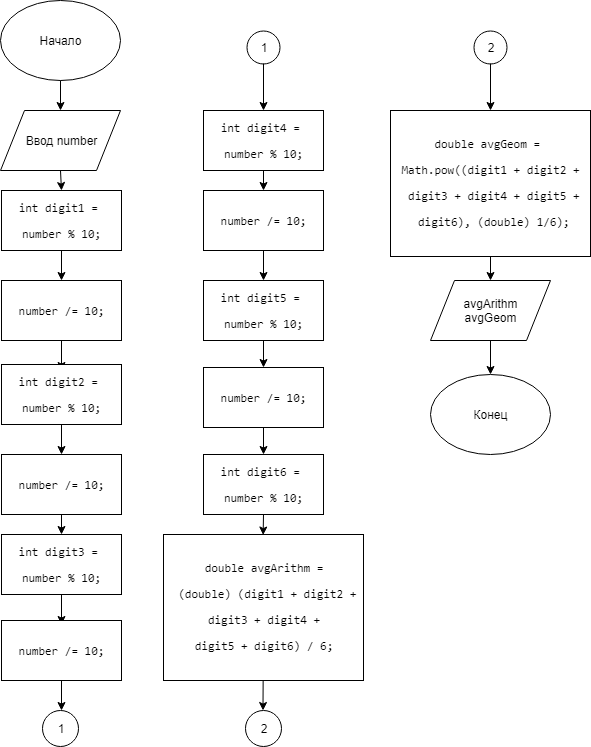

The diagram above was exported from draw.io. Its source (the exported page's mxGraphModel, read from the mxfile embedded in the PNG):
<mxGraphModel dx="1010" dy="501" grid="1" gridSize="10" guides="1" tooltips="1" connect="1" arrows="1" fold="1" page="1" pageScale="1" pageWidth="827" pageHeight="1169" math="0" shadow="0">
  <root>
    <mxCell id="0" />
    <mxCell id="1" parent="0" />
    <mxCell id="u8ZTaaozoHzjAeoFkYo_-1" value="Начало" style="ellipse;whiteSpace=wrap;html=1;" parent="1" vertex="1">
      <mxGeometry x="90" y="40" width="120" height="80" as="geometry" />
    </mxCell>
    <mxCell id="Wahg39FS412iVAkUjmcD-55" style="edgeStyle=none;rounded=0;orthogonalLoop=1;jettySize=auto;html=1;exitX=0.5;exitY=1;exitDx=0;exitDy=0;entryX=0.5;entryY=0;entryDx=0;entryDy=0;" parent="1" source="u8ZTaaozoHzjAeoFkYo_-3" target="Wahg39FS412iVAkUjmcD-5" edge="1">
      <mxGeometry relative="1" as="geometry" />
    </mxCell>
    <mxCell id="u8ZTaaozoHzjAeoFkYo_-3" value="Ввод number" style="shape=parallelogram;perimeter=parallelogramPerimeter;whiteSpace=wrap;html=1;" parent="1" vertex="1">
      <mxGeometry x="90" y="150" width="120" height="60" as="geometry" />
    </mxCell>
    <mxCell id="u8ZTaaozoHzjAeoFkYo_-12" value="Конец" style="ellipse;whiteSpace=wrap;html=1;" parent="1" vertex="1">
      <mxGeometry x="520" y="414" width="120" height="80" as="geometry" />
    </mxCell>
    <mxCell id="Wahg39FS412iVAkUjmcD-2" value="" style="endArrow=classic;html=1;entryX=0.5;entryY=0;entryDx=0;entryDy=0;exitX=0.5;exitY=1;exitDx=0;exitDy=0;" parent="1" source="u8ZTaaozoHzjAeoFkYo_-1" target="u8ZTaaozoHzjAeoFkYo_-3" edge="1">
      <mxGeometry width="50" height="50" relative="1" as="geometry">
        <mxPoint x="226" y="160" as="sourcePoint" />
        <mxPoint x="150" y="165" as="targetPoint" />
      </mxGeometry>
    </mxCell>
    <mxCell id="Wahg39FS412iVAkUjmcD-5" value="&lt;pre&gt;&lt;pre&gt;&lt;span&gt;int digit1&lt;/span&gt; = &lt;/pre&gt;&lt;pre&gt;number % &lt;span&gt;10&lt;/span&gt;&lt;span&gt;;&lt;/span&gt;&lt;/pre&gt;&lt;/pre&gt;" style="rounded=0;whiteSpace=wrap;html=1;" parent="1" vertex="1">
      <mxGeometry x="91" y="230" width="120" height="60" as="geometry" />
    </mxCell>
    <mxCell id="Wahg39FS412iVAkUjmcD-8" value="" style="endArrow=classic;html=1;" parent="1" source="Wahg39FS412iVAkUjmcD-5" edge="1">
      <mxGeometry width="50" height="50" relative="1" as="geometry">
        <mxPoint x="150" y="340" as="sourcePoint" />
        <mxPoint x="151" y="320" as="targetPoint" />
      </mxGeometry>
    </mxCell>
    <mxCell id="Wahg39FS412iVAkUjmcD-25" value="&lt;pre&gt;&lt;pre&gt;&lt;pre&gt;number /= &lt;span&gt;10&lt;/span&gt;&lt;span&gt;;&lt;/span&gt;&lt;/pre&gt;&lt;/pre&gt;&lt;/pre&gt;" style="rounded=0;whiteSpace=wrap;html=1;" parent="1" vertex="1">
      <mxGeometry x="91" y="320" width="120" height="60" as="geometry" />
    </mxCell>
    <mxCell id="Wahg39FS412iVAkUjmcD-26" value="" style="endArrow=classic;html=1;" parent="1" source="Wahg39FS412iVAkUjmcD-25" edge="1">
      <mxGeometry width="50" height="50" relative="1" as="geometry">
        <mxPoint x="150" y="430" as="sourcePoint" />
        <mxPoint x="151" y="410" as="targetPoint" />
      </mxGeometry>
    </mxCell>
    <mxCell id="Wahg39FS412iVAkUjmcD-34" value="&lt;pre&gt;&lt;pre&gt;&lt;span&gt;int &lt;/span&gt;digit2 = &lt;br&gt;&lt;/pre&gt;&lt;pre&gt;number % &lt;span&gt;10&lt;/span&gt;&lt;span&gt;;&lt;/span&gt;&lt;/pre&gt;&lt;/pre&gt;" style="rounded=0;whiteSpace=wrap;html=1;" parent="1" vertex="1">
      <mxGeometry x="91" y="404" width="120" height="60" as="geometry" />
    </mxCell>
    <mxCell id="Wahg39FS412iVAkUjmcD-35" value="" style="endArrow=classic;html=1;" parent="1" source="Wahg39FS412iVAkUjmcD-34" target="Wahg39FS412iVAkUjmcD-36" edge="1">
      <mxGeometry width="50" height="50" relative="1" as="geometry">
        <mxPoint x="150" y="514" as="sourcePoint" />
        <mxPoint x="151" y="500" as="targetPoint" />
      </mxGeometry>
    </mxCell>
    <mxCell id="Wahg39FS412iVAkUjmcD-60" style="edgeStyle=none;rounded=0;orthogonalLoop=1;jettySize=auto;html=1;exitX=0.5;exitY=1;exitDx=0;exitDy=0;entryX=0.5;entryY=0;entryDx=0;entryDy=0;" parent="1" source="Wahg39FS412iVAkUjmcD-36" target="Wahg39FS412iVAkUjmcD-38" edge="1">
      <mxGeometry relative="1" as="geometry" />
    </mxCell>
    <mxCell id="Wahg39FS412iVAkUjmcD-36" value="&lt;pre&gt;&lt;pre&gt;&lt;pre&gt;number /= &lt;span&gt;10&lt;/span&gt;&lt;span&gt;;&lt;/span&gt;&lt;/pre&gt;&lt;/pre&gt;&lt;/pre&gt;" style="rounded=0;whiteSpace=wrap;html=1;" parent="1" vertex="1">
      <mxGeometry x="91" y="494" width="120" height="60" as="geometry" />
    </mxCell>
    <mxCell id="Wahg39FS412iVAkUjmcD-61" style="edgeStyle=none;rounded=0;orthogonalLoop=1;jettySize=auto;html=1;exitX=0.5;exitY=1;exitDx=0;exitDy=0;entryX=0.5;entryY=0;entryDx=0;entryDy=0;" parent="1" source="Wahg39FS412iVAkUjmcD-38" edge="1">
      <mxGeometry relative="1" as="geometry">
        <mxPoint x="151" y="664" as="targetPoint" />
      </mxGeometry>
    </mxCell>
    <mxCell id="Wahg39FS412iVAkUjmcD-38" value="&lt;pre&gt;&lt;pre&gt;&lt;span&gt;int &lt;/span&gt;digit3 = &lt;br&gt;&lt;/pre&gt;&lt;pre&gt;number % &lt;span&gt;10&lt;/span&gt;&lt;span&gt;;&lt;/span&gt;&lt;/pre&gt;&lt;/pre&gt;" style="rounded=0;whiteSpace=wrap;html=1;" parent="1" vertex="1">
      <mxGeometry x="91" y="574" width="120" height="60" as="geometry" />
    </mxCell>
    <mxCell id="Wahg39FS412iVAkUjmcD-40" value="&lt;pre&gt;&lt;pre&gt;&lt;pre&gt;number /= &lt;span&gt;10&lt;/span&gt;&lt;span&gt;;&lt;/span&gt;&lt;/pre&gt;&lt;/pre&gt;&lt;/pre&gt;" style="rounded=0;whiteSpace=wrap;html=1;" parent="1" vertex="1">
      <mxGeometry x="91" y="660" width="120" height="60" as="geometry" />
    </mxCell>
    <mxCell id="Wahg39FS412iVAkUjmcD-48" value="1" style="ellipse;whiteSpace=wrap;html=1;aspect=fixed;" parent="1" vertex="1">
      <mxGeometry x="336.5" y="70" width="33" height="33" as="geometry" />
    </mxCell>
    <mxCell id="Wahg39FS412iVAkUjmcD-96" value="" style="edgeStyle=none;rounded=0;orthogonalLoop=1;jettySize=auto;html=1;entryX=0.5;entryY=0;entryDx=0;entryDy=0;" parent="1" source="Wahg39FS412iVAkUjmcD-75" target="u8ZTaaozoHzjAeoFkYo_-12" edge="1">
      <mxGeometry relative="1" as="geometry">
        <mxPoint x="710" y="483" as="targetPoint" />
      </mxGeometry>
    </mxCell>
    <mxCell id="Wahg39FS412iVAkUjmcD-75" value="avgArithm&lt;br&gt;avgGeom&lt;br&gt;" style="shape=parallelogram;perimeter=parallelogramPerimeter;whiteSpace=wrap;html=1;" parent="1" vertex="1">
      <mxGeometry x="520" y="320" width="120" height="60" as="geometry" />
    </mxCell>
    <mxCell id="Wahg39FS412iVAkUjmcD-100" value="2" style="ellipse;whiteSpace=wrap;html=1;aspect=fixed;" parent="1" vertex="1">
      <mxGeometry x="334.5" y="750" width="36" height="36" as="geometry" />
    </mxCell>
    <mxCell id="Wahg39FS412iVAkUjmcD-102" value="" style="endArrow=classic;html=1;" parent="1" source="Wahg39FS412iVAkUjmcD-40" edge="1">
      <mxGeometry width="50" height="50" relative="1" as="geometry">
        <mxPoint x="150.5" y="720" as="sourcePoint" />
        <mxPoint x="151" y="750" as="targetPoint" />
      </mxGeometry>
    </mxCell>
    <mxCell id="Wahg39FS412iVAkUjmcD-103" value="1" style="ellipse;whiteSpace=wrap;html=1;aspect=fixed;" parent="1" vertex="1">
      <mxGeometry x="132" y="750" width="36" height="36" as="geometry" />
    </mxCell>
    <mxCell id="Wahg39FS412iVAkUjmcD-104" style="edgeStyle=none;rounded=0;orthogonalLoop=1;jettySize=auto;html=1;exitX=0.5;exitY=1;exitDx=0;exitDy=0;entryX=0.5;entryY=0;entryDx=0;entryDy=0;" parent="1" source="Wahg39FS412iVAkUjmcD-48" target="Wahg39FS412iVAkUjmcD-105" edge="1">
      <mxGeometry relative="1" as="geometry">
        <mxPoint x="352" y="150" as="sourcePoint" />
      </mxGeometry>
    </mxCell>
    <mxCell id="Wahg39FS412iVAkUjmcD-105" value="&lt;pre&gt;&lt;pre&gt;&lt;span&gt;int digit4&lt;/span&gt; = &lt;/pre&gt;&lt;pre&gt;number % &lt;span&gt;10&lt;/span&gt;&lt;span&gt;;&lt;/span&gt;&lt;/pre&gt;&lt;/pre&gt;" style="rounded=0;whiteSpace=wrap;html=1;" parent="1" vertex="1">
      <mxGeometry x="293" y="150" width="120" height="60" as="geometry" />
    </mxCell>
    <mxCell id="Wahg39FS412iVAkUjmcD-106" value="" style="endArrow=classic;html=1;" parent="1" source="Wahg39FS412iVAkUjmcD-105" target="Wahg39FS412iVAkUjmcD-107" edge="1">
      <mxGeometry width="50" height="50" relative="1" as="geometry">
        <mxPoint x="352" y="260" as="sourcePoint" />
        <mxPoint x="363" y="250" as="targetPoint" />
      </mxGeometry>
    </mxCell>
    <mxCell id="Wahg39FS412iVAkUjmcD-116" style="edgeStyle=none;rounded=0;orthogonalLoop=1;jettySize=auto;html=1;exitX=0.5;exitY=1;exitDx=0;exitDy=0;entryX=0.5;entryY=0;entryDx=0;entryDy=0;" parent="1" source="Wahg39FS412iVAkUjmcD-107" target="Wahg39FS412iVAkUjmcD-109" edge="1">
      <mxGeometry relative="1" as="geometry" />
    </mxCell>
    <mxCell id="Wahg39FS412iVAkUjmcD-107" value="&lt;pre&gt;&lt;pre&gt;&lt;pre&gt;number /= &lt;span&gt;10&lt;/span&gt;&lt;span&gt;;&lt;/span&gt;&lt;/pre&gt;&lt;/pre&gt;&lt;/pre&gt;" style="rounded=0;whiteSpace=wrap;html=1;" parent="1" vertex="1">
      <mxGeometry x="293" y="230" width="120" height="60" as="geometry" />
    </mxCell>
    <mxCell id="Wahg39FS412iVAkUjmcD-109" value="&lt;pre&gt;&lt;pre&gt;&lt;span&gt;int &lt;/span&gt;digit5 = &lt;br&gt;&lt;/pre&gt;&lt;pre&gt;number % &lt;span&gt;10&lt;/span&gt;&lt;span&gt;;&lt;/span&gt;&lt;/pre&gt;&lt;/pre&gt;" style="rounded=0;whiteSpace=wrap;html=1;" parent="1" vertex="1">
      <mxGeometry x="293" y="320" width="120" height="60" as="geometry" />
    </mxCell>
    <mxCell id="Wahg39FS412iVAkUjmcD-110" value="" style="endArrow=classic;html=1;" parent="1" source="Wahg39FS412iVAkUjmcD-109" target="Wahg39FS412iVAkUjmcD-112" edge="1">
      <mxGeometry width="50" height="50" relative="1" as="geometry">
        <mxPoint x="352" y="434" as="sourcePoint" />
        <mxPoint x="353" y="420" as="targetPoint" />
      </mxGeometry>
    </mxCell>
    <mxCell id="Wahg39FS412iVAkUjmcD-111" style="edgeStyle=none;rounded=0;orthogonalLoop=1;jettySize=auto;html=1;exitX=0.5;exitY=1;exitDx=0;exitDy=0;entryX=0.5;entryY=0;entryDx=0;entryDy=0;" parent="1" source="Wahg39FS412iVAkUjmcD-112" target="Wahg39FS412iVAkUjmcD-114" edge="1">
      <mxGeometry relative="1" as="geometry" />
    </mxCell>
    <mxCell id="Wahg39FS412iVAkUjmcD-112" value="&lt;pre&gt;&lt;pre&gt;&lt;pre&gt;number /= &lt;span&gt;10&lt;/span&gt;&lt;span&gt;;&lt;/span&gt;&lt;/pre&gt;&lt;/pre&gt;&lt;/pre&gt;" style="rounded=0;whiteSpace=wrap;html=1;" parent="1" vertex="1">
      <mxGeometry x="293" y="407" width="120" height="60" as="geometry" />
    </mxCell>
    <mxCell id="Wahg39FS412iVAkUjmcD-113" style="edgeStyle=none;rounded=0;orthogonalLoop=1;jettySize=auto;html=1;exitX=0.5;exitY=1;exitDx=0;exitDy=0;entryX=0.5;entryY=0;entryDx=0;entryDy=0;" parent="1" source="Wahg39FS412iVAkUjmcD-114" edge="1">
      <mxGeometry relative="1" as="geometry">
        <mxPoint x="352.6470588235295" y="574.5294117647059" as="targetPoint" />
      </mxGeometry>
    </mxCell>
    <mxCell id="Wahg39FS412iVAkUjmcD-114" value="&lt;pre&gt;&lt;pre&gt;&lt;span&gt;int &lt;/span&gt;digit6 = &lt;br&gt;&lt;/pre&gt;&lt;pre&gt;number % &lt;span&gt;10&lt;/span&gt;&lt;span&gt;;&lt;/span&gt;&lt;/pre&gt;&lt;/pre&gt;" style="rounded=0;whiteSpace=wrap;html=1;" parent="1" vertex="1">
      <mxGeometry x="293" y="494" width="120" height="60" as="geometry" />
    </mxCell>
    <mxCell id="Wahg39FS412iVAkUjmcD-118" style="edgeStyle=none;rounded=0;orthogonalLoop=1;jettySize=auto;html=1;exitX=0.5;exitY=1;exitDx=0;exitDy=0;" parent="1" target="Wahg39FS412iVAkUjmcD-100" edge="1">
      <mxGeometry relative="1" as="geometry">
        <mxPoint x="353" y="750" as="targetPoint" />
        <mxPoint x="352.6470588235295" y="720.4117647058824" as="sourcePoint" />
      </mxGeometry>
    </mxCell>
    <mxCell id="Wahg39FS412iVAkUjmcD-117" value="&lt;pre&gt;&lt;span&gt;double &lt;/span&gt;avgArithm =&lt;/pre&gt;&lt;pre&gt; (&lt;span&gt;double&lt;/span&gt;) (digit1 + digit2 +&lt;/pre&gt;&lt;pre&gt; digit3 + digit4 + &lt;/pre&gt;&lt;pre&gt;digit5 + digit6) / &lt;span&gt;6&lt;/span&gt;&lt;span&gt;;&lt;/span&gt;&lt;/pre&gt;" style="rounded=0;whiteSpace=wrap;html=1;" parent="1" vertex="1">
      <mxGeometry x="253" y="574" width="200" height="146" as="geometry" />
    </mxCell>
    <mxCell id="Wahg39FS412iVAkUjmcD-119" value="2" style="ellipse;whiteSpace=wrap;html=1;aspect=fixed;" parent="1" vertex="1">
      <mxGeometry x="563.5" y="70" width="33" height="33" as="geometry" />
    </mxCell>
    <mxCell id="Wahg39FS412iVAkUjmcD-120" style="edgeStyle=none;rounded=0;orthogonalLoop=1;jettySize=auto;html=1;exitX=0.5;exitY=1;exitDx=0;exitDy=0;entryX=0.5;entryY=0;entryDx=0;entryDy=0;" parent="1" source="Wahg39FS412iVAkUjmcD-119" target="Wahg39FS412iVAkUjmcD-121" edge="1">
      <mxGeometry relative="1" as="geometry">
        <mxPoint x="509" y="150" as="sourcePoint" />
        <mxPoint x="510" y="150" as="targetPoint" />
      </mxGeometry>
    </mxCell>
    <mxCell id="Wahg39FS412iVAkUjmcD-122" style="edgeStyle=none;rounded=0;orthogonalLoop=1;jettySize=auto;html=1;exitX=0.5;exitY=1;exitDx=0;exitDy=0;entryX=0.5;entryY=0;entryDx=0;entryDy=0;" parent="1" source="Wahg39FS412iVAkUjmcD-121" target="Wahg39FS412iVAkUjmcD-75" edge="1">
      <mxGeometry relative="1" as="geometry" />
    </mxCell>
    <mxCell id="Wahg39FS412iVAkUjmcD-121" value="&lt;pre&gt;&lt;pre&gt;&lt;span&gt;double &lt;/span&gt;avgGeom = &lt;/pre&gt;&lt;pre&gt;Math.&lt;span&gt;pow&lt;/span&gt;((digit1 + digit2 +&lt;/pre&gt;&lt;pre&gt; digit3 + digit4 + digit5 +&lt;/pre&gt;&lt;pre&gt; digit6)&lt;span&gt;, &lt;/span&gt;(&lt;span&gt;double&lt;/span&gt;) &lt;span&gt;1&lt;/span&gt;/&lt;span&gt;6&lt;/span&gt;)&lt;span&gt;;&lt;/span&gt;&lt;/pre&gt;&lt;/pre&gt;" style="rounded=0;whiteSpace=wrap;html=1;" parent="1" vertex="1">
      <mxGeometry x="480" y="150" width="200" height="146" as="geometry" />
    </mxCell>
  </root>
</mxGraphModel>